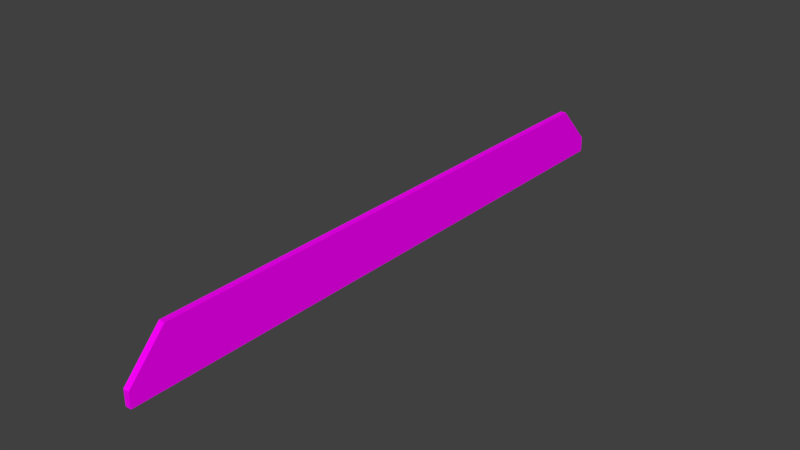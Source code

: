 # Source: StraightBridge_Lateral.blend  (saved by Blender 2.78.0; exported with 4.5.12 LTS)
import bpy
from mathutils import Matrix  # noqa: F401  (used for matrix-valued properties, if any)

bpy.ops.wm.read_factory_settings(use_empty=True)
scene = bpy.context.scene
scene.name = 'Scene'

# ---- collections
col_collection_1 = bpy.data.collections.new('Collection 1'); scene.collection.children.link(col_collection_1)

# ---- images (referenced by path relative to the original .blend; pixels are not part of the script)
import os
ASSET_DIR = os.environ.get("B2B_ASSET_DIR", "")  # directory of the original .blend (textures are referenced by path, not embedded)
HERE = os.path.dirname(os.path.abspath(__file__))  # packed textures are extracted next to this script under _unpacked/

def load_image(name, relpath, width, height, colorspace="sRGB"):
    """Load a texture the original file referenced (path relative to the .blend, or extracted next to this script)."""
    p = next((c for c in (os.path.join(HERE, relpath), os.path.join(ASSET_DIR, relpath)) if relpath and os.path.exists(c)), "")
    if p:
        img = bpy.data.images.load(p, check_existing=True)
        img.name = name
    else:  # same state as the original file: an image datablock whose file is absent (Cycles renders it pink)
        img = bpy.data.images.new(name, width, height)
        img.source = "FILE"
        img.filepath = "//" + (relpath or name)
    img.colorspace_settings.name = colorspace
    return img
img_specular_tga = load_image('specular.tga', 'specular.tga', 1024, 1024, 'sRGB')

# ---- materials (node trees are filled in below, after node groups)
mat_material_001 = bpy.data.materials.new('Material.001')
mat_material_001.alpha_threshold = 0.0
mat_material_001.roughness = 0.5

# ---- material node trees
mat_material_001.use_nodes = True; mat_material_001.node_tree.nodes.clear()
_N = mat_material_001.node_tree.nodes; _L = mat_material_001.node_tree.links
n0 = _N.new('ShaderNodeOutputMaterial'); n0.name = 'Material Output'; n0.location = (300, 300)
n1 = _N.new('ShaderNodeBsdfDiffuse'); n1.name = 'Diffuse BSDF'; n1.location = (10, 300)
n2 = _N.new('ShaderNodeTexImage'); n2.name = 'Image Texture'; n2.location = (-180, 300)
n2.width = 140
n2.image = img_specular_tga
_L.new(n1.outputs[0], n0.inputs[0])
_L.new(n2.outputs[0], n1.inputs[0])
n0.is_active_output = True

# ---- world
world_world = bpy.data.worlds.new('World'); scene.world = world_world
world_world.color = (0.05088, 0.05088, 0.05088)
world_world.use_sun_shadow = False
world_world.sun_shadow_jitter_overblur = 0.0
world_world.cycles.sampling_method = 'MANUAL'

# ---- meshes
me_cube_001 = bpy.data.meshes.new('Cube.001')
me_cube_001.from_pydata([(-0.06477, -5.408, 1.49e-07), (-0.06477, -4.745, 0.6133), (0.04506, -5.408, 2.563e-06), (0.04506, -4.745, 0.6133), (-0.06477, -4.745, 2.563e-06), (0.04506, -4.745, 2.563e-06), (-0.06477, -4.745, 0.9844), (0.04506, -4.745, 0.9844), (-0.06477, -5.408, 0.2738), (0.04506, -5.408, 0.2738), (-0.06477, -4.745, 0.2738), (-0.06477, 5.408, 2.98e-06), (-0.06477, 4.745, 0.6133), (0.04506, 5.408, 2.98e-06), (0.04506, 4.745, 0.6133), (-0.06477, 4.745, 2.98e-06), (0.04506, 4.745, 2.98e-06), (-0.06477, 4.745, 0.9844), (0.04506, 4.745, 0.9844), (-0.06477, 5.408, 0.2738), (0.04506, 5.408, 0.2738), (-0.06477, 4.745, 0.2738), (-0.06477, 4.59e-06, 0.2738), (0.04506, 4.59e-06, 0.9844), (-0.06477, 4.59e-06, 0.9844), (0.04506, 4.59e-06, 2.563e-06), (-0.06477, 4.59e-06, 0.6133), (0.04506, 4.59e-06, 0.6133), (-0.06477, 4.59e-06, 2.563e-06), (0.04506, -5.408, 2.563e-06), (0.04506, -4.745, 2.563e-06), (0.04506, -5.408, 2.563e-06), (0.04506, -4.745, 2.563e-06), (0.04506, -4.745, 0.6133), (0.04506, 5.408, 0.2738), (0.04506, 4.745, 0.6133), (0.04506, 4.59e-06, 0.6133), (0.04506, -5.408, 0.2738), (0.04506, -4.745, 0.6133)], [], [(10, 8, 1), (5, 2, 0, 4), (9, 3, 7), (8, 6, 1), (27, 23, 7, 3), (24, 6, 7, 23), (25, 5, 4, 28), (22, 10, 1, 26), (0, 2, 9, 8), (4, 0, 8, 10), (7, 6, 8, 9), (28, 4, 10, 22), (6, 24, 26, 1), (21, 12, 19), (16, 15, 11, 13), (20, 18, 14), (19, 12, 17), (27, 14, 18, 23), (24, 23, 18, 17), (25, 28, 15, 16), (22, 26, 12, 21), (11, 19, 20, 13), (15, 21, 19, 11), (18, 20, 19, 17), (28, 22, 21, 15), (17, 12, 26, 24), (2, 5, 30, 29), (29, 30, 32, 31), (25, 16, 35, 36), (31, 32, 38, 37), (5, 25, 36, 33), (16, 13, 34, 35)])
_uv = me_cube_001.uv_layers.new(name='UVMap')
_uv.uv.foreach_set('vector', [0.2262, 0.9386, 0.2262, 1.0, 0.1181, 0.9386, 0.7698, 0.9386, 0.7698, 1.0, 0.7348, 1.0, 0.7348, 0.9386, 0.5396, 0.0, 0.4315, 0.06135, 0.3134, 0.06135, 0.2262, 1.0, 0.0, 0.9386, 0.1181, 0.9386, 0.4315, 0.5, 0.3134, 0.5, 0.3134, 0.06135, 0.4315, 0.06135, 0.7698, 0.4386, 0.7698, 4.408e-08, 0.8048, 0.0, 0.8048, 0.4386, 0.7698, 0.5, 0.7698, 0.9386, 0.7348, 0.9386, 0.7348, 0.5, 0.2262, 0.5, 0.2262, 0.9386, 0.1181, 0.9386, 0.1181, 0.5, 0.8048, 0.06135, 0.8397, 0.06135, 0.8397, 0.08666, 0.8048, 0.08666, 0.3134, 0.9386, 0.3134, 1.0, 0.2262, 1.0, 0.2262, 0.9386, 0.8397, 0.1524, 0.8048, 0.1524, 0.8048, 0.08666, 0.8397, 0.08666, 0.3134, 0.5, 0.3134, 0.9386, 0.2262, 0.9386, 0.2262, 0.5, 0.0, 0.9386, 2.277e-07, 0.5, 0.1181, 0.5, 0.1181, 0.9386, 0.2262, 0.06135, 0.1181, 0.06135, 0.2262, 0.0, 0.7698, 0.06135, 0.7348, 0.06135, 0.7348, 0.0, 0.7698, 0.0, 0.5396, 1.0, 0.3134, 0.9386, 0.4315, 0.9386, 0.2262, 0.0, 0.1181, 0.06135, 2.846e-07, 0.06135, 0.4315, 0.5, 0.4315, 0.9386, 0.3134, 0.9386, 0.3134, 0.5, 0.7698, 0.4386, 0.8048, 0.4386, 0.8048, 0.8773, 0.7698, 0.8773, 0.7698, 0.5, 0.7348, 0.5, 0.7348, 0.06135, 0.7698, 0.06135, 0.2262, 0.5, 0.1181, 0.5, 0.1181, 0.06135, 0.2262, 0.06135, 0.8048, 0.2434, 0.8048, 0.2181, 0.8397, 0.2181, 0.8397, 0.2434, 0.3134, 0.06135, 0.2262, 0.06135, 0.2262, 0.0, 0.3134, 0.0, 0.8397, 0.1524, 0.8397, 0.2181, 0.8048, 0.2181, 0.8048, 0.1524, 0.3134, 0.5, 0.2262, 0.5, 0.2262, 0.06135, 0.3134, 0.06135, 2.846e-07, 0.06135, 0.1181, 0.06135, 0.1181, 0.5, 2.277e-07, 0.5, 0.0, 0.0, 0.0, 0.0, 0.0, 0.0, 0.0, 0.0, 0.0, 0.0, 0.0, 0.0, 0.0, 0.0, 0.0, 0.0, 0.5396, 0.5, 0.5396, 0.06135, 0.7348, 0.06135, 0.7348, 0.5, 1.0, 0.0, 1.0, 0.06135, 0.8048, 0.06135, 0.9129, 0.0, 0.5396, 0.9386, 0.5396, 0.5, 0.7348, 0.5, 0.7348, 0.9386, 0.5396, 0.06135, 0.5396, 0.0, 0.6268, 0.0, 0.7348, 0.06135])
me_cube_001.materials.append(mat_material_001)
me_cube_001.use_remesh_preserve_volume = False
me_cube_001.use_remesh_preserve_attributes = False
me_cube_001.use_mirror_vertex_groups = False
me_cube_001.update()

# ---- objects
ob_cube = bpy.data.objects.new('Cube', me_cube_001)

# ---- transforms, parenting, visibility, modifiers, constraints
ob_cube.location = (0.0, 0.0, 0.0)
ob_cube.scale = (1.0, 1.0, 0.9996)
ob_cube.lineart.crease_threshold = 0.0
_vg = ob_cube.vertex_groups.new(name='Group')

# ---- collection membership
col_collection_1.objects.link(ob_cube)

# ---- scene / render settings (as saved in the file)
scene.frame_start = 1; scene.frame_end = 250; scene.frame_set(0)
scene.render.engine = 'CYCLES'
scene.render.resolution_percentage = 50
scene.render.dither_intensity = 0.0
scene.cycles.use_denoising = False
scene.cycles.samples = 128
scene.cycles.sampling_pattern = 'TABULATED_SOBOL'
scene.cycles.light_sampling_threshold = 0.0
scene.cycles.use_adaptive_sampling = False
scene.cycles.use_light_tree = False
scene.cycles.blur_glossy = 0.0
scene.cycles.sample_clamp_indirect = 0.0
scene.view_settings.view_transform = 'Standard'
bpy.context.view_layer.update()

# ---- added for rendering (the .blend has no active camera and no usable light): camera, sun
cam_auto = bpy.data.cameras.new('AutoCamera')
cam_auto.lens = 50.0
cam_auto.sensor_width = 36.0
cam_auto.clip_end = 1000.0
ob_auto_camera = bpy.data.objects.new('AutoCamera', cam_auto)
scene.collection.objects.link(ob_auto_camera)
ob_auto_camera.location = (10.0399, -12.0597, 8.53183)
ob_auto_camera.rotation_euler = (1.09748, -7.21219e-08, 0.694738)
scene.camera = ob_auto_camera
light_auto_sun = bpy.data.lights.new('AutoSun', 'SUN')
light_auto_sun.energy = 3.0
light_auto_sun.angle = 0.0523599
ob_auto_sun = bpy.data.objects.new('AutoSun', light_auto_sun)
scene.collection.objects.link(ob_auto_sun)
ob_auto_sun.rotation_euler = (0.872665, 0.174533, 0.523599)
bpy.context.view_layer.update()
